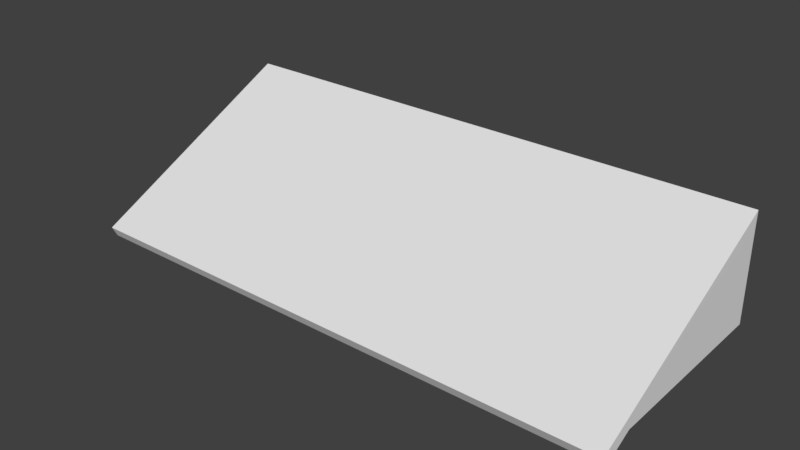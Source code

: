 # Source: RoofPart.blend  (saved by Blender 2.79.0; exported with 4.5.12 LTS)
import bpy
from mathutils import Matrix  # noqa: F401  (used for matrix-valued properties, if any)

bpy.ops.wm.read_factory_settings(use_empty=True)
scene = bpy.context.scene
scene.name = 'Scene'

# ---- collections
col_collection_1 = bpy.data.collections.new('Collection 1'); scene.collection.children.link(col_collection_1)

# ---- world
world_world = bpy.data.worlds.new('World'); scene.world = world_world
world_world.color = (0.05088, 0.05088, 0.05088)
world_world.use_sun_shadow = False
world_world.sun_shadow_jitter_overblur = 0.0
world_world.cycles.sampling_method = 'MANUAL'

# ---- meshes
me_plane = bpy.data.meshes.new('Plane')
me_plane.from_pydata([(-3.0, -1.0, 0.0), (3.0, -1.0, 0.0), (-3.0, 1.0, 0.0), (3.0, 1.0, 0.0), (-3.0, 1.0, 1.0), (3.0, 1.0, 1.0), (-3.0, -1.057, 0.115), (3.0, -1.057, 0.115), (2.999, 1.006, 1.149), (-3.001, 1.006, 1.149), (-3.0, -1.331, -0.1656), (3.0, -1.331, -0.1656), (-3.0, -1.389, -0.05064), (3.0, -1.389, -0.05064)], [], [(0, 2, 3, 1), (2, 4, 5, 3), (4, 9, 8, 5), (3, 5, 1), (2, 0, 4), (6, 7, 8, 9), (0, 6, 9, 4), (0, 10, 12, 6), (5, 8, 7, 1), (11, 13, 12, 10), (6, 12, 13, 7), (7, 13, 11, 1), (1, 11, 10, 0)])
me_plane.use_remesh_preserve_volume = False
me_plane.use_remesh_preserve_attributes = False
me_plane.use_mirror_vertex_groups = False
me_plane.update()

# ---- objects
ob_plane = bpy.data.objects.new('Plane', me_plane)

# ---- transforms, parenting, visibility, modifiers, constraints
ob_plane.location = (0.0, 0.0, 0.0)
ob_plane.lineart.crease_threshold = 0.0

# ---- collection membership
col_collection_1.objects.link(ob_plane)

# ---- scene / render settings (as saved in the file)
scene.frame_start = 1; scene.frame_end = 250; scene.frame_set(1)
scene.render.engine = 'BLENDER_EEVEE_NEXT'
scene.render.resolution_percentage = 50
scene.render.dither_intensity = 0.0
scene.cycles.use_denoising = False
scene.cycles.samples = 128
scene.cycles.sampling_pattern = 'TABULATED_SOBOL'
scene.cycles.use_adaptive_sampling = False
scene.cycles.use_light_tree = False
scene.cycles.blur_glossy = 0.0
scene.cycles.sample_clamp_indirect = 0.0
scene.view_settings.view_transform = 'Standard'
bpy.context.view_layer.update()

# ---- added for rendering (the .blend has no active camera and no usable light): camera, sun
cam_auto = bpy.data.cameras.new('AutoCamera')
cam_auto.lens = 50.0
cam_auto.sensor_width = 36.0
cam_auto.clip_end = 1000.0
ob_auto_camera = bpy.data.objects.new('AutoCamera', cam_auto)
scene.collection.objects.link(ob_auto_camera)
ob_auto_camera.location = (6.10004, -7.5125, 5.3722)
ob_auto_camera.rotation_euler = (1.09748, -7.21219e-08, 0.694738)
scene.camera = ob_auto_camera
light_auto_sun = bpy.data.lights.new('AutoSun', 'SUN')
light_auto_sun.energy = 3.0
light_auto_sun.angle = 0.0523599
ob_auto_sun = bpy.data.objects.new('AutoSun', light_auto_sun)
scene.collection.objects.link(ob_auto_sun)
ob_auto_sun.rotation_euler = (0.872665, 0.174533, 0.523599)
bpy.context.view_layer.update()
